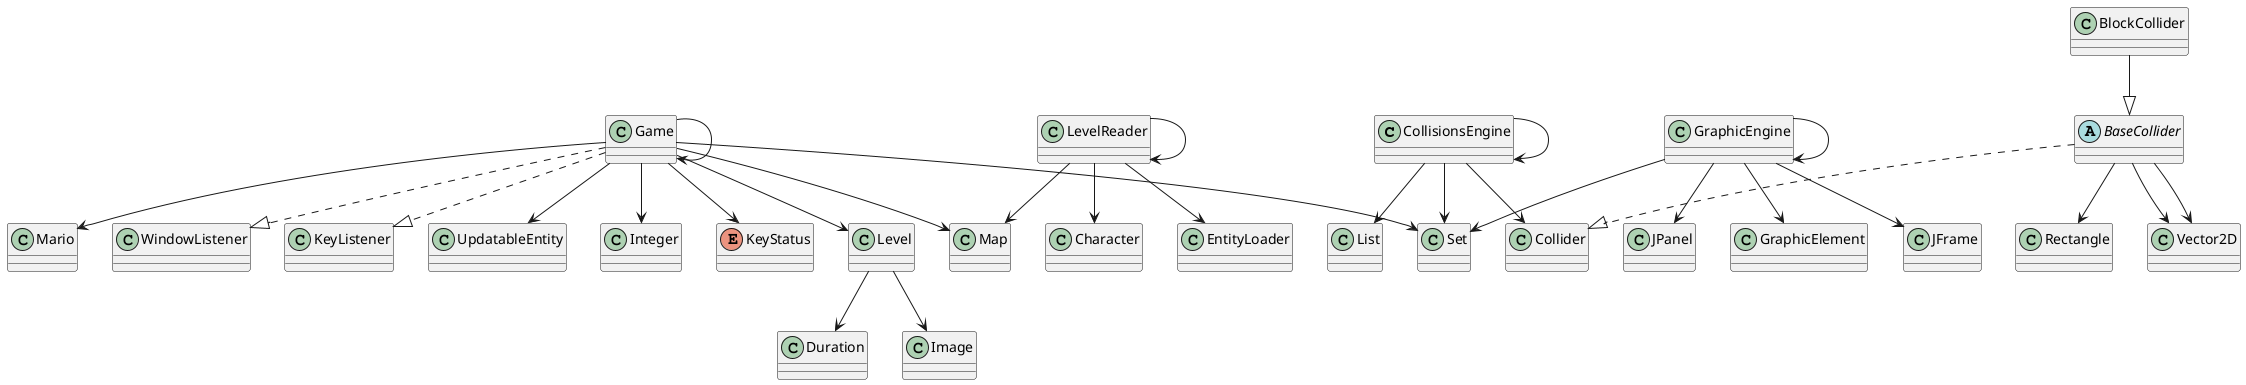

The diagram above was rendered by PlantUML. Its source (embedded in the PNG):
@startuml
class CollisionsEngine 
CollisionsEngine --> CollisionsEngine
CollisionsEngine --> List
CollisionsEngine --> Set
CollisionsEngine --> Collider
Game ..|> WindowListener
Game ..|> KeyListener
class Game 
Game --> Game
Game --> Set
Game --> UpdatableEntity
Game --> Map
Game --> Integer
Game --> KeyStatus
Game --> Level
Game --> Mario
class GraphicEngine 
GraphicEngine --> GraphicEngine
GraphicEngine --> JFrame
GraphicEngine --> JPanel
GraphicEngine --> Set
GraphicEngine --> GraphicElement
enum KeyStatus 
class Level 
Level --> Duration
Level --> Image
class LevelReader 
LevelReader --> LevelReader
LevelReader --> Map
LevelReader --> Character
LevelReader --> EntityLoader
BaseCollider ..|> Collider
abstract class BaseCollider 
BaseCollider --> Rectangle
BaseCollider --> Vector2D
BaseCollider --> Vector2D
BlockCollider --|> BaseCollider
newpage
class BlockCollider 
BlockCollider --> Block
BlockCollider --> Rectangle
BlockCollider --> Point
interface Collider 
enum Direction 
GoombaCollider --|> BaseCollider
GoombaCollider ..|> UpdateableEntityCollider
class GoombaCollider 
GoombaCollider --> Goomba
KoopaTroopaCollider --|> BaseCollider
KoopaTroopaCollider ..|> UpdateableEntityCollider
class KoopaTroopaCollider 
KoopaTroopaCollider --> KoopaTroopa
LoaderCollider --|> BaseCollider
class LoaderCollider 
MarioCollider --|> BaseCollider
MarioCollider ..|> UpdateableEntityCollider
class MarioCollider 
MarioCollider --> Mario
ScreenBorderCollider --|> BaseCollider
class ScreenBorderCollider 
ScreenBorderCollider --> Direction
ScreenDisplacementCollider --|> BaseCollider
class ScreenDisplacementCollider 
ScreenDisplacementCollider --> ScreenBorderCollider
ScreenDisplacementCollider --> ScreenBorderCollider
ScreenDisplacementCollider --> LoaderCollider
SpinyCollider --|> BaseCollider
SpinyCollider ..|> UpdateableEntityCollider
class SpinyCollider 
SpinyCollider --> Spiny
SuperMushroomCollider --|> BaseCollider
SuperMushroomCollider ..|> UpdateableEntityCollider
class SuperMushroomCollider 
SuperMushroomCollider --> SuperMushroom
UpdateableEntityCollider --|> Collider
interface UpdateableEntityCollider 
class Vector2D 
Vector2D --> Point
Vector2D --> Point
enum Axis 
BlockCollision ..|> Collision
class BlockCollision 
BlockCollision --> BlockCollider
interface Collision 
GoombaCollision ..|> UpdateableEntityCollision
class GoombaCollision 
GoombaCollision --> GoombaCollider
KoopaTroopaCollision ..|> UpdateableEntityCollision
class KoopaTroopaCollision 
KoopaTroopaCollision --> KoopaTroopaCollider
LoaderCollision ..|> Collision
class LoaderCollision 
LoaderCollision --> LoaderCollider
MarioCollision ..|> UpdateableEntityCollision
class MarioCollision 
MarioCollision --> MarioCollider
ScreenBorderCollision ..|> Collision
class ScreenBorderCollision 
ScreenBorderCollision --> ScreenBorderCollider
ScreenDisplacementCollision ..|> Collision
class ScreenDisplacementCollision 
ScreenDisplacementCollision --> ScreenDisplacementCollider
SpinyCollision ..|> UpdateableEntityCollision
class SpinyCollision 
SpinyCollision --> SpinyCollider
SuperMushroomCollision ..|> UpdateableEntityCollision
newpage
class SuperMushroomCollision 
SuperMushroomCollision --> SuperMushroomCollider
UpdateableEntityCollision --|> Collision
interface UpdateableEntityCollision 
BlockLoader ..|> EntityLoader
class BlockLoader 
interface EntityLoader 
GoombaLoader ..|> EntityLoader
class GoombaLoader 
KoopaTroopaLoader ..|> EntityLoader
class KoopaTroopaLoader 
MarioLoader ..|> EntityLoader
class MarioLoader 
SpinyLoader ..|> EntityLoader
class SpinyLoader 
SuperMushroomLoader ..|> EntityLoader
class SuperMushroomLoader 
BaseEntity ..|> Entity
abstract class BaseEntity 
BaseEntity --> Collider
BaseEntity --> GraphicElement
BaseUpdatableEntity --|> BaseEntity
BaseUpdatableEntity ..|> UpdatableEntity
abstract class BaseUpdatableEntity 
Block --|> BaseEntity
newpage
class Block 
Enemy --|> UpdatableEntity
interface Enemy 
interface Entity 
Goomba --|> BaseUpdatableEntity
Goomba ..|> Enemy
class Goomba 
Goomba --> Velocidad
KoopaTroopa --|> BaseUpdatableEntity
KoopaTroopa ..|> Enemy
class KoopaTroopa 
Mario --|> BaseUpdatableEntity
class Mario 
Mario --> Direction
Spiny --|> BaseUpdatableEntity
Spiny ..|> Enemy
class Spiny 
SuperMushroom --|> BaseUpdatableEntity
class SuperMushroom 
UpdatableEntity --|> Entity
interface UpdatableEntity 
GameGraphicElement ..|> GraphicElement
class GameGraphicElement 
GameGraphicElement --> Entity
GameGraphicElement --> JLabel
GameGraphicElement --> ImageIcon
GameGraphicElement --> Rectangle
interface GraphicElement 
@enduml